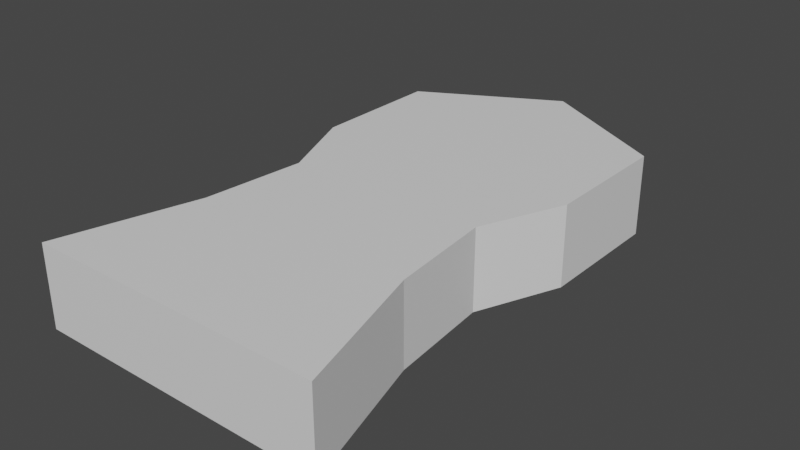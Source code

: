 # Source: leg6.blend  (saved by Blender 3.4.6; exported with 4.5.12 LTS)
import bpy
from mathutils import Matrix  # noqa: F401  (used for matrix-valued properties, if any)

bpy.ops.wm.read_factory_settings(use_empty=True)
scene = bpy.context.scene
scene.name = 'Scene'

# ---- collections
col_collection = bpy.data.collections.new('Collection'); scene.collection.children.link(col_collection)

# ---- materials (node trees are filled in below, after node groups)
mat_material = bpy.data.materials.new('Material')
mat_material.alpha_threshold = 0.0
mat_material.use_transparent_shadow = False
mat_material.roughness = 0.5
mat_material.line_color = (0.0, 0.0, 0.0, 1.0)

# ---- material node trees
mat_material.use_nodes = True; mat_material.node_tree.nodes.clear()
_N = mat_material.node_tree.nodes; _L = mat_material.node_tree.links
n0 = _N.new('ShaderNodeOutputMaterial'); n0.name = 'Material Output'; n0.location = (300, 300)
n1 = _N.new('ShaderNodeBsdfPrincipled'); n1.name = 'Principled BSDF'; n1.location = (10, 300)
n1.distribution = 'GGX'
n1.subsurface_method = 'RANDOM_WALK_SKIN'
n1.inputs[3].default_value = 1.45
n1.inputs[27].default_value = (0.0, 0.0, 0.0, 1.0)
n1.inputs[28].default_value = 1.0
_L.new(n1.outputs[0], n0.inputs[0])
n0.is_active_output = True

# ---- world
world_world = bpy.data.worlds.new('World'); scene.world = world_world
world_world.use_nodes = True; world_world.node_tree.nodes.clear()
_N = world_world.node_tree.nodes; _L = world_world.node_tree.links
n0 = _N.new('ShaderNodeOutputWorld'); n0.name = 'World Output'; n0.location = (300, 300)
n1 = _N.new('ShaderNodeBackground'); n1.name = 'Background'; n1.location = (10, 300)
n1.inputs[0].default_value = (0.05088, 0.05088, 0.05088, 1.0)
_L.new(n1.outputs[0], n0.inputs[0])
n0.is_active_output = True
world_world.color = (0.05088, 0.05088, 0.05088)
world_world.use_sun_shadow = False
world_world.sun_shadow_jitter_overblur = 0.0

# ---- meshes
me_cube = bpy.data.meshes.new('Cube')
me_cube.from_pydata([(0.6542, 0.6429, 0.1961), (0.6542, 0.6429, -0.1961), (0.4864, -0.4032, 0.1961), (0.4864, -0.4032, -0.1961), (-0.6542, 0.6429, 0.1961), (-0.6542, 0.6429, -0.1961), (-0.4864, -0.4032, 0.1961), (-0.4864, -0.4032, -0.1961), (-0.6542, 0.0, -0.1961), (0.0, 1.0, -0.1961), (0.6542, 0.6429, 0.0), (-0.4864, -0.4032, 0.0), (0.4864, -0.4032, 0.0), (-0.6542, 0.6429, 0.0), (0.0, -0.4032, 0.1961), (0.6542, 0.0, 0.1961), (0.0, -0.4032, -0.1961), (-0.6542, 0.0, 0.1961), (0.0, 1.0, 0.1961), (0.6542, 0.0, -0.1961), (0.0, 1.0, 0.0), (0.6542, 0.0, 0.0), (0.0, 0.0, -0.1961), (-0.6542, 0.0, 0.0), (0.7162, -1.572, 0.1961), (0.0, 0.0, 0.1961), (0.5334, -0.904, 0.1961), (0.5334, -0.904, -0.1961), (-0.5334, -0.904, 0.1961), (-0.5334, -0.904, -0.1961), (-0.5334, -0.904, 0.0), (0.5334, -0.904, 0.0), (0.0, -0.904, 0.1961), (0.0, -0.904, -0.1961), (0.7162, -1.572, -0.1961), (-0.7162, -1.572, 0.1961), (-0.7162, -1.572, -0.1961), (-0.7162, -1.572, 0.0), (0.7162, -1.572, 0.0), (0.0, -1.572, 0.1961), (0.0, -1.572, -0.1961), (0.0, -1.572, 0.0)], [], [(25, 17, 6, 14), (7, 16, 33, 29), (23, 17, 4, 13), (22, 19, 3, 16), (21, 15, 2, 12), (20, 18, 0, 10), (9, 20, 10, 1), (5, 13, 20, 9), (13, 4, 18, 20), (19, 21, 12, 3), (1, 10, 21, 19), (10, 0, 15, 21), (8, 22, 16, 7), (5, 9, 22, 8), (9, 1, 19, 22), (8, 23, 13, 5), (7, 11, 23, 8), (11, 6, 17, 23), (3, 12, 31, 27), (11, 7, 29, 30), (14, 6, 28, 32), (15, 25, 14, 2), (0, 18, 25, 15), (18, 4, 17, 25), (31, 26, 24, 38), (29, 33, 40, 36), (28, 30, 37, 35), (32, 28, 35, 39), (2, 14, 32, 26), (12, 2, 26, 31), (6, 11, 30, 28), (16, 3, 27, 33), (41, 39, 35, 37), (40, 41, 37, 36), (34, 38, 41, 40), (38, 24, 39, 41), (33, 27, 34, 40), (27, 31, 38, 34), (26, 32, 39, 24), (30, 29, 36, 37)])
_uv = me_cube.uv_layers.new(name='UVMap')
_uv.uv.foreach_set('vector', [0.75, 0.625, 0.875, 0.625, 0.875, 0.75, 0.75, 0.75, 0.125, 0.75, 0.25, 0.75, 0.25, 0.75, 0.125, 0.75, 0.5, 0.125, 0.625, 0.125, 0.625, 0.25, 0.5, 0.25, 0.25, 0.625, 0.375, 0.625, 0.375, 0.75, 0.25, 0.75, 0.5, 0.625, 0.625, 0.625, 0.625, 0.75, 0.5, 0.75, 0.5, 0.375, 0.625, 0.375, 0.625, 0.5, 0.5, 0.5, 0.375, 0.375, 0.5, 0.375, 0.5, 0.5, 0.375, 0.5, 0.375, 0.25, 0.5, 0.25, 0.5, 0.375, 0.375, 0.375, 0.5, 0.25, 0.625, 0.25, 0.625, 0.375, 0.5, 0.375, 0.375, 0.625, 0.5, 0.625, 0.5, 0.75, 0.375, 0.75, 0.375, 0.5, 0.5, 0.5, 0.5, 0.625, 0.375, 0.625, 0.5, 0.5, 0.625, 0.5, 0.625, 0.625, 0.5, 0.625, 0.125, 0.625, 0.25, 0.625, 0.25, 0.75, 0.125, 0.75, 0.125, 0.5, 0.25, 0.5, 0.25, 0.625, 0.125, 0.625, 0.25, 0.5, 0.375, 0.5, 0.375, 0.625, 0.25, 0.625, 0.375, 0.125, 0.5, 0.125, 0.5, 0.25, 0.375, 0.25, 0.375, 0.0, 0.5, 0.0, 0.5, 0.125, 0.375, 0.125, 0.5, 0.0, 0.625, 0.0, 0.625, 0.125, 0.5, 0.125, 0.375, 0.75, 0.5, 0.75, 0.5, 0.75, 0.375, 0.75, 0.5, 0.0, 0.375, 0.0, 0.375, 0.0, 0.5, 0.0, 0.75, 0.75, 0.875, 0.75, 0.875, 0.75, 0.75, 0.75, 0.625, 0.625, 0.75, 0.625, 0.75, 0.75, 0.625, 0.75, 0.625, 0.5, 0.75, 0.5, 0.75, 0.625, 0.625, 0.625, 0.75, 0.5, 0.875, 0.5, 0.875, 0.625, 0.75, 0.625, 0.5, 0.75, 0.625, 0.75, 0.625, 0.75, 0.5, 0.75, 0.125, 0.75, 0.25, 0.75, 0.25, 0.75, 0.125, 0.75, 0.625, 0.0, 0.5, 0.0, 0.5, 0.0, 0.625, 0.0, 0.75, 0.75, 0.875, 0.75, 0.875, 0.75, 0.75, 0.75, 0.625, 0.75, 0.75, 0.75, 0.75, 0.75, 0.625, 0.75, 0.5, 0.75, 0.625, 0.75, 0.625, 0.75, 0.5, 0.75, 0.625, 0.0, 0.5, 0.0, 0.5, 0.0, 0.625, 0.0, 0.25, 0.75, 0.375, 0.75, 0.375, 0.75, 0.25, 0.75, 0.5, 0.875, 0.625, 0.875, 0.625, 1.0, 0.5, 1.0, 0.375, 0.875, 0.5, 0.875, 0.5, 1.0, 0.375, 1.0, 0.375, 0.75, 0.5, 0.75, 0.5, 0.875, 0.375, 0.875, 0.5, 0.75, 0.625, 0.75, 0.625, 0.875, 0.5, 0.875, 0.25, 0.75, 0.375, 0.75, 0.375, 0.75, 0.25, 0.75, 0.375, 0.75, 0.5, 0.75, 0.5, 0.75, 0.375, 0.75, 0.625, 0.75, 0.75, 0.75, 0.75, 0.75, 0.625, 0.75, 0.5, 0.0, 0.375, 0.0, 0.375, 0.0, 0.5, 0.0])
me_cube.materials.append(mat_material)
me_cube.use_mirror_vertex_groups = False
me_cube.update()

# ---- objects
ob_cube = bpy.data.objects.new('Cube', me_cube)

# ---- transforms, parenting, visibility, modifiers, constraints
ob_cube.location = (0.0, 0.0, 0.0)
ob_cube.lock_rotations_4d = False
ob_cube.empty_display_type = 'ARROWS'
ob_cube.lineart.crease_threshold = 0.0

# ---- collection membership
col_collection.objects.link(ob_cube)

# ---- scene / render settings (as saved in the file)
scene.frame_start = 1; scene.frame_end = 250; scene.frame_set(1)
scene.render.engine = 'BLENDER_EEVEE_NEXT'
scene.cycles.sampling_pattern = 'TABULATED_SOBOL'
scene.cycles.use_light_tree = False
scene.view_settings.view_transform = 'Filmic'
bpy.context.view_layer.update()

# ---- added for rendering (the .blend has no active camera and no usable light): camera, sun
cam_auto = bpy.data.cameras.new('AutoCamera')
cam_auto.lens = 50.0
cam_auto.sensor_width = 36.0
cam_auto.clip_end = 1000.0
ob_auto_camera = bpy.data.objects.new('AutoCamera', cam_auto)
scene.collection.objects.link(ob_auto_camera)
ob_auto_camera.location = (2.74789, -3.58348, 2.19831)
ob_auto_camera.rotation_euler = (1.09748, -7.21219e-08, 0.694738)
scene.camera = ob_auto_camera
light_auto_sun = bpy.data.lights.new('AutoSun', 'SUN')
light_auto_sun.energy = 3.0
light_auto_sun.angle = 0.0523599
ob_auto_sun = bpy.data.objects.new('AutoSun', light_auto_sun)
scene.collection.objects.link(ob_auto_sun)
ob_auto_sun.rotation_euler = (0.872665, 0.174533, 0.523599)
bpy.context.view_layer.update()
